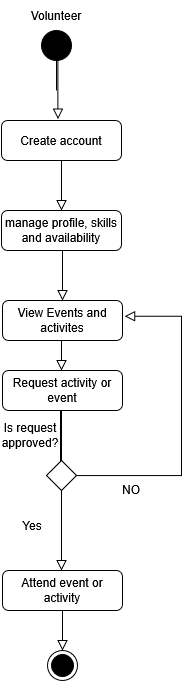

The diagram above was exported from draw.io. Its source (the exported page's mxGraphModel, read from the mxfile embedded in the PNG):
<mxGraphModel dx="449" dy="288" grid="1" gridSize="10" guides="1" tooltips="1" connect="1" arrows="1" fold="1" page="1" pageScale="1" pageWidth="827" pageHeight="1169" math="0" shadow="0">
  <root>
    <mxCell id="WIyWlLk6GJQsqaUBKTNV-0" />
    <mxCell id="WIyWlLk6GJQsqaUBKTNV-1" parent="WIyWlLk6GJQsqaUBKTNV-0" />
    <mxCell id="WIyWlLk6GJQsqaUBKTNV-2" edge="1" parent="WIyWlLk6GJQsqaUBKTNV-1" source="WIyWlLk6GJQsqaUBKTNV-3" style="rounded=0;html=1;jettySize=auto;orthogonalLoop=1;fontSize=11;endArrow=block;endFill=0;endSize=8;strokeWidth=1;shadow=0;labelBackgroundColor=none;edgeStyle=orthogonalEdgeStyle;" value="">
      <mxGeometry relative="1" as="geometry">
        <mxPoint x="230" y="320" as="targetPoint" />
      </mxGeometry>
    </mxCell>
    <mxCell id="WIyWlLk6GJQsqaUBKTNV-3" parent="WIyWlLk6GJQsqaUBKTNV-1" style="rounded=1;whiteSpace=wrap;html=1;fontSize=12;glass=0;strokeWidth=1;shadow=0;" value="Create account" vertex="1">
      <mxGeometry height="40" width="120" x="170" y="230" as="geometry" />
    </mxCell>
    <mxCell id="WIyWlLk6GJQsqaUBKTNV-7" parent="WIyWlLk6GJQsqaUBKTNV-1" style="rounded=1;whiteSpace=wrap;html=1;fontSize=12;glass=0;strokeWidth=1;shadow=0;" value="manage profile, skills and availability" vertex="1">
      <mxGeometry height="40" width="120" x="170" y="320" as="geometry" />
    </mxCell>
    <mxCell id="WIyWlLk6GJQsqaUBKTNV-12" parent="WIyWlLk6GJQsqaUBKTNV-1" style="rounded=1;whiteSpace=wrap;html=1;fontSize=12;glass=0;strokeWidth=1;shadow=0;" value="View Events and activites" vertex="1">
      <mxGeometry height="40" width="120" x="171" y="410" as="geometry" />
    </mxCell>
    <mxCell id="OJ_T2J_d4eVpb77kDnS--0" parent="WIyWlLk6GJQsqaUBKTNV-1" style="ellipse;html=1;shape=endState;fillColor=strokeColor;" value="" vertex="1">
      <mxGeometry height="30" width="30" x="216" y="760" as="geometry" />
    </mxCell>
    <mxCell id="OJ_T2J_d4eVpb77kDnS--1" parent="WIyWlLk6GJQsqaUBKTNV-1" style="ellipse;fillColor=strokeColor;html=1;" value="" vertex="1">
      <mxGeometry height="30" width="30" x="210" y="140" as="geometry" />
    </mxCell>
    <mxCell id="OJ_T2J_d4eVpb77kDnS--2" edge="1" parent="WIyWlLk6GJQsqaUBKTNV-1" style="rounded=0;html=1;jettySize=auto;orthogonalLoop=1;fontSize=11;endArrow=block;endFill=0;endSize=8;strokeWidth=1;shadow=0;labelBackgroundColor=none;edgeStyle=orthogonalEdgeStyle;entryX=0.47;entryY=-0.035;entryDx=0;entryDy=0;entryPerimeter=0;" target="WIyWlLk6GJQsqaUBKTNV-3" value="">
      <mxGeometry relative="1" x="0.6667" as="geometry">
        <Array as="points">
          <mxPoint x="225" y="170" />
          <mxPoint x="226.4" y="170" />
        </Array>
        <mxPoint x="225" y="200" as="sourcePoint" />
        <mxPoint x="225" y="250" as="targetPoint" />
      </mxGeometry>
    </mxCell>
    <mxCell id="OJ_T2J_d4eVpb77kDnS--3" parent="WIyWlLk6GJQsqaUBKTNV-1" style="text;html=1;whiteSpace=wrap;strokeColor=none;fillColor=none;align=center;verticalAlign=middle;rounded=0;" value="Volunteer" vertex="1">
      <mxGeometry height="30" width="60" x="195" y="110" as="geometry" />
    </mxCell>
    <mxCell id="OJ_T2J_d4eVpb77kDnS--4" edge="1" parent="WIyWlLk6GJQsqaUBKTNV-1" source="WIyWlLk6GJQsqaUBKTNV-7" style="rounded=0;html=1;jettySize=auto;orthogonalLoop=1;fontSize=11;endArrow=block;endFill=0;endSize=8;strokeWidth=1;shadow=0;labelBackgroundColor=none;edgeStyle=orthogonalEdgeStyle;entryX=0.5;entryY=0;entryDx=0;entryDy=0;exitX=0.5;exitY=1;exitDx=0;exitDy=0;" target="WIyWlLk6GJQsqaUBKTNV-12" value="">
      <mxGeometry relative="1" x="0.2157" as="geometry">
        <Array as="points">
          <mxPoint x="231" y="360" />
        </Array>
        <mxPoint x="230" y="380" as="sourcePoint" />
        <mxPoint x="230" y="430" as="targetPoint" />
      </mxGeometry>
    </mxCell>
    <mxCell id="OJ_T2J_d4eVpb77kDnS--5" parent="WIyWlLk6GJQsqaUBKTNV-1" style="rounded=1;whiteSpace=wrap;html=1;fontSize=12;glass=0;strokeWidth=1;shadow=0;" value="Request activity or event" vertex="1">
      <mxGeometry height="40" width="120" x="171" y="480" as="geometry" />
    </mxCell>
    <mxCell id="OJ_T2J_d4eVpb77kDnS--6" parent="WIyWlLk6GJQsqaUBKTNV-1" style="rhombus;" value="" vertex="1">
      <mxGeometry height="30" width="30" x="215" y="570" as="geometry" />
    </mxCell>
    <mxCell id="OJ_T2J_d4eVpb77kDnS--8" parent="WIyWlLk6GJQsqaUBKTNV-1" style="html=1;points=[];perimeter=orthogonalPerimeter;fillColor=strokeColor;" value="" vertex="1">
      <mxGeometry height="50" width="1" x="229" y="520" as="geometry" />
    </mxCell>
    <mxCell id="OJ_T2J_d4eVpb77kDnS--10" edge="1" parent="WIyWlLk6GJQsqaUBKTNV-1" source="WIyWlLk6GJQsqaUBKTNV-12" style="rounded=0;html=1;jettySize=auto;orthogonalLoop=1;fontSize=11;endArrow=block;endFill=0;endSize=8;strokeWidth=1;shadow=0;labelBackgroundColor=none;edgeStyle=orthogonalEdgeStyle;exitX=0.5;exitY=1;exitDx=0;exitDy=0;" target="OJ_T2J_d4eVpb77kDnS--5" value="">
      <mxGeometry relative="1" x="0.4444" as="geometry">
        <Array as="points">
          <mxPoint x="230" y="450" />
        </Array>
        <mxPoint x="230" y="470" as="sourcePoint" />
        <mxPoint x="231" y="500" as="targetPoint" />
      </mxGeometry>
    </mxCell>
    <mxCell id="OJ_T2J_d4eVpb77kDnS--11" parent="WIyWlLk6GJQsqaUBKTNV-1" style="text;html=1;whiteSpace=wrap;strokeColor=none;fillColor=none;align=center;verticalAlign=middle;rounded=0;" value="Is request approved?" vertex="1">
      <mxGeometry height="30" width="60" x="169" y="530" as="geometry" />
    </mxCell>
    <mxCell id="OJ_T2J_d4eVpb77kDnS--14" parent="WIyWlLk6GJQsqaUBKTNV-1" style="text;html=1;whiteSpace=wrap;strokeColor=none;fillColor=none;align=center;verticalAlign=middle;rounded=0;" value="Yes" vertex="1">
      <mxGeometry height="30" width="60" x="171" y="620" as="geometry" />
    </mxCell>
    <mxCell id="OJ_T2J_d4eVpb77kDnS--15" parent="WIyWlLk6GJQsqaUBKTNV-1" style="text;html=1;whiteSpace=wrap;strokeColor=none;fillColor=none;align=center;verticalAlign=middle;rounded=0;" value="NO" vertex="1">
      <mxGeometry height="30" width="60" x="270" y="584" as="geometry" />
    </mxCell>
    <mxCell id="OJ_T2J_d4eVpb77kDnS--17" edge="1" parent="WIyWlLk6GJQsqaUBKTNV-1" source="OJ_T2J_d4eVpb77kDnS--6" style="rounded=0;html=1;jettySize=auto;orthogonalLoop=1;fontSize=11;endArrow=block;endFill=0;endSize=8;strokeWidth=1;shadow=0;labelBackgroundColor=none;edgeStyle=orthogonalEdgeStyle;exitX=0.5;exitY=1;exitDx=0;exitDy=0;" value="">
      <mxGeometry relative="1" x="-0.225" as="geometry">
        <Array as="points" />
        <mxPoint x="231" y="610" as="sourcePoint" />
        <mxPoint x="230" y="680" as="targetPoint" />
      </mxGeometry>
    </mxCell>
    <mxCell id="OJ_T2J_d4eVpb77kDnS--18" edge="1" parent="WIyWlLk6GJQsqaUBKTNV-1" source="OJ_T2J_d4eVpb77kDnS--6" style="rounded=0;html=1;jettySize=auto;orthogonalLoop=1;fontSize=11;endArrow=block;endFill=0;endSize=8;strokeWidth=1;shadow=0;labelBackgroundColor=none;edgeStyle=orthogonalEdgeStyle;exitX=1;exitY=0.5;exitDx=0;exitDy=0;entryX=1.017;entryY=0.393;entryDx=0;entryDy=0;entryPerimeter=0;" target="WIyWlLk6GJQsqaUBKTNV-12" value="">
      <mxGeometry relative="1" x="0.1579" as="geometry">
        <Array as="points">
          <mxPoint x="350" y="585" />
          <mxPoint x="350" y="425.7" />
        </Array>
        <mxPoint x="251" y="580" as="sourcePoint" />
        <mxPoint x="300" y="500" as="targetPoint" />
      </mxGeometry>
    </mxCell>
    <mxCell id="OJ_T2J_d4eVpb77kDnS--21" parent="WIyWlLk6GJQsqaUBKTNV-1" style="rounded=1;whiteSpace=wrap;html=1;fontSize=12;glass=0;strokeWidth=1;shadow=0;" value="Attend event or activity" vertex="1">
      <mxGeometry height="40" width="120" x="171" y="680" as="geometry" />
    </mxCell>
    <mxCell id="OJ_T2J_d4eVpb77kDnS--23" edge="1" parent="WIyWlLk6GJQsqaUBKTNV-1" source="OJ_T2J_d4eVpb77kDnS--21" style="rounded=0;html=1;jettySize=auto;orthogonalLoop=1;fontSize=11;endArrow=block;endFill=0;endSize=8;strokeWidth=1;shadow=0;labelBackgroundColor=none;edgeStyle=orthogonalEdgeStyle;exitX=0.5;exitY=1;exitDx=0;exitDy=0;entryX=0.5;entryY=0;entryDx=0;entryDy=0;" target="OJ_T2J_d4eVpb77kDnS--0" value="">
      <mxGeometry relative="1" x="-0.154" as="geometry">
        <Array as="points" />
        <mxPoint x="220" y="730" as="sourcePoint" />
        <mxPoint x="220" y="810" as="targetPoint" />
      </mxGeometry>
    </mxCell>
  </root>
</mxGraphModel>